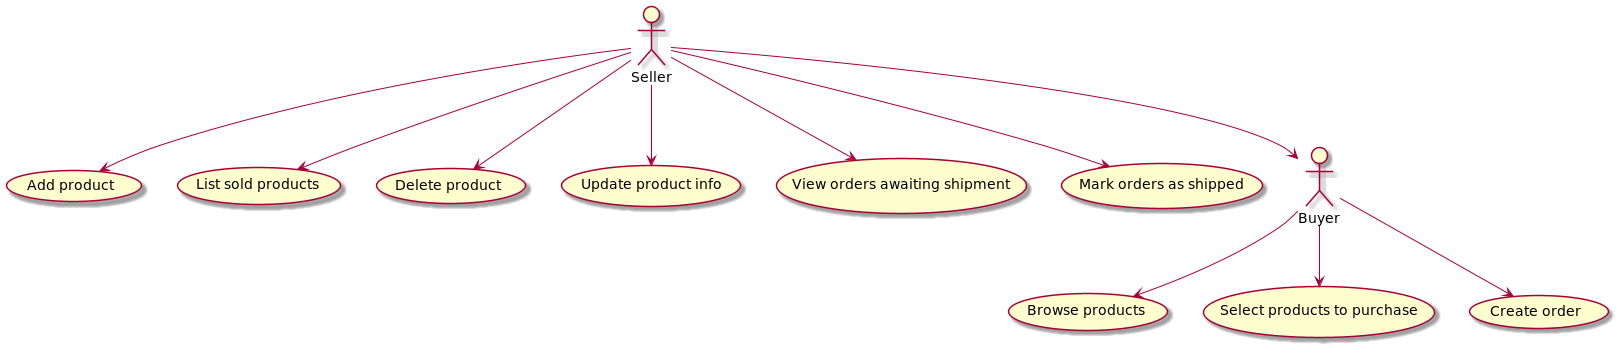

The diagram above was rendered by PlantUML. Its source (embedded in the PNG):
@startuml
'https://plantuml.com/use-case-diagram

(Browse products) as (UC1)
(Select products to purchase) as (UC2)
(Create order) as (UC3)
(Add product) as (UC4)
(List sold products) as (UC5)
(Delete product) as (UC6)
(Update product info) as (UC7)
(View orders awaiting shipment) as (UC8)
(Mark orders as shipped) as (UC9)
actor Seller
actor Buyer
Seller --> (UC4)
Seller --> (UC5)
Seller --> (UC6)
Seller --> (UC7)
Seller --> (UC8)
Seller --> (UC9)
Buyer --> (UC1)
Buyer --> (UC2)
Buyer --> (UC3)
Seller --> Buyer

@enduml